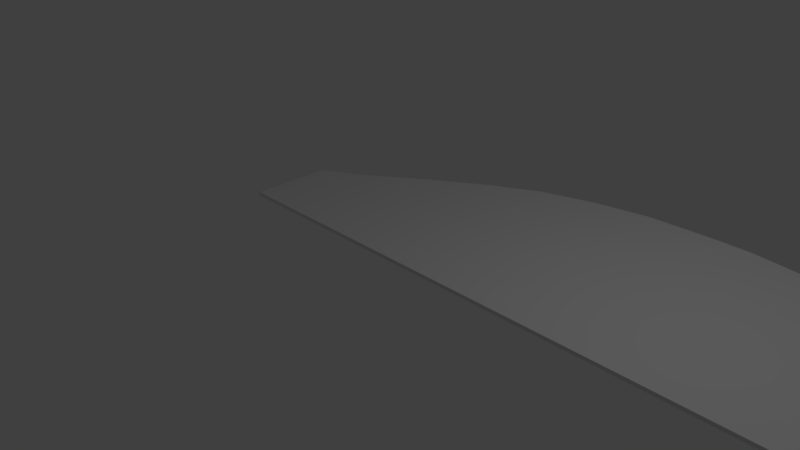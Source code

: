 # Source: Voyager.blend  (saved by Blender 2.77.0; exported with 4.5.12 LTS)
import bpy
from mathutils import Matrix  # noqa: F401  (used for matrix-valued properties, if any)

bpy.ops.wm.read_factory_settings(use_empty=True)
scene = bpy.context.scene
scene.name = 'Scene'

# ---- collections
col_collection_1 = bpy.data.collections.new('Collection 1'); scene.collection.children.link(col_collection_1)

# ---- world
world_world = bpy.data.worlds.new('World'); scene.world = world_world
world_world.color = (0.05088, 0.05088, 0.05088)
world_world.use_sun_shadow = False
world_world.sun_shadow_jitter_overblur = 0.0
world_world.cycles.sampling_method = 'MANUAL'

# ---- cameras
cam_camera = bpy.data.cameras.new('Camera')
cam_camera.clip_end = 100.0
cam_camera.lens = 35.0
cam_camera.sensor_width = 32.0
cam_camera.sensor_height = 18.0
cam_camera.ortho_scale = 7.314
cam_camera.dof.focus_distance = 0.0
cam_camera.dof.aperture_fstop = 128.0

# ---- lights
light_lamp = bpy.data.lights.new('Lamp', 'POINT')
light_lamp.transmission_factor = 0.0
light_lamp.cutoff_distance = 30.0
light_lamp.energy = 100.0
light_lamp.shadow_buffer_clip_start = 1.001
light_lamp.shadow_soft_size = 0.1
light_lamp.shadow_maximum_resolution = 0.006
light_lamp.use_absolute_resolution = True

# ---- meshes
me_plane = bpy.data.meshes.new('Plane')
me_plane.from_pydata([(-4.639, 1.486, 1.012), (7.128, 1.486, 0.9999), (-0.1814, 4.822, 1.012), (1.817, 4.822, 1.012), (-3.058, 3.685, 1.012), (-4.639, 2.672, 1.012), (-4.136, 2.935, 1.012), (-3.525, 3.368, 1.012), (-1.772, 4.427, 1.012), (-2.45, 4.066, 1.012), (-0.9906, 4.669, 1.012), (0.8176, 4.849, 1.012), (4.729, 4.09, 1.012), (3.356, 4.55, 1.012), (6.401, 2.965, 1.012), (6.931, 2.239, 1.012), (6.676, 2.616, 1.012), (7.075, 1.835, 1.012), (5.665, 3.59, 1.012), (5.208, 3.861, 1.012), (6.068, 3.291, 1.012), (2.597, 4.734, 1.012), (1.317, 4.836, 1.044), (4.053, 4.355, 1.012), (-4.639, 1.486, 1.063), (7.128, 1.486, 1.051), (-0.1813, 4.822, 1.063), (1.817, 4.822, 1.012), (-3.058, 3.685, 1.063), (-4.639, 2.672, 1.063), (-4.136, 2.934, 1.063), (-3.525, 3.368, 1.063), (-1.772, 4.427, 1.063), (-2.45, 4.066, 1.063), (-0.9906, 4.669, 1.063), (0.8177, 4.849, 1.063), (4.729, 4.09, 1.063), (3.356, 4.55, 1.063), (6.401, 2.965, 1.063), (6.931, 2.239, 1.063), (6.676, 2.616, 1.063), (7.075, 1.835, 1.063), (5.666, 3.59, 1.063), (5.208, 3.861, 1.063), (6.068, 3.291, 1.063), (2.597, 4.734, 1.063), (1.317, 4.835, 1.063), (4.053, 4.355, 1.063)], [], [(0, 5, 6, 7, 4, 9, 8, 10, 2, 11, 22, 3, 21, 13, 23, 12, 19, 18, 20, 14, 16, 15, 17, 1), (24, 25, 41, 39, 40, 38, 44, 42, 43, 36, 47, 37, 45, 27, 46, 35, 26, 34, 32, 33, 28, 31, 30, 29), (10, 8, 32, 34), (12, 23, 47, 36), (0, 1, 25, 24), (15, 16, 40, 39), (8, 9, 33, 32), (21, 3, 27, 45), (1, 17, 41, 25), (2, 10, 34, 26), (11, 2, 26, 35), (20, 18, 42, 44), (22, 11, 35, 46), (9, 4, 28, 33), (18, 19, 43, 42), (19, 12, 36, 43), (6, 5, 29, 30), (14, 20, 44, 38), (23, 13, 37, 47), (7, 6, 30, 31), (13, 21, 45, 37), (16, 14, 38, 40), (4, 7, 31, 28), (3, 22, 46, 27), (5, 0, 24, 29), (17, 15, 39, 41)])
me_plane.use_remesh_preserve_volume = False
me_plane.use_remesh_preserve_attributes = False
me_plane.use_mirror_vertex_groups = False
me_plane.update()

# ---- objects
ob_plane = bpy.data.objects.new('Plane', me_plane)
ob_lamp = bpy.data.objects.new('Lamp', light_lamp)
ob_camera = bpy.data.objects.new('Camera', cam_camera)

# ---- transforms, parenting, visibility, modifiers, constraints
ob_plane.location = (2.118, -1.486, -0.9999)
ob_plane.lineart.crease_threshold = 0.0
ob_lamp.location = (4.076, 1.005, 5.904)
ob_lamp.rotation_euler = (0.6503, 0.05522, 1.866)
ob_lamp.lock_rotations_4d = False
ob_lamp.empty_display_type = 'ARROWS'
ob_lamp.color = (0.0, 0.0, 0.0, 0.0)
ob_lamp.lineart.crease_threshold = 0.0
ob_camera.location = (7.481, -6.508, 5.344)
ob_camera.rotation_euler = (1.109, 0.01082, 0.8149)
ob_camera.lock_rotations_4d = False
ob_camera.empty_display_type = 'ARROWS'
ob_camera.color = (0.0, 0.0, 0.0, 0.0)
ob_camera.display_type = 'WIRE'
ob_camera.lineart.crease_threshold = 0.0

# ---- collection membership
col_collection_1.objects.link(ob_plane)
col_collection_1.objects.link(ob_lamp)
col_collection_1.objects.link(ob_camera)

# ---- scene / render settings (as saved in the file)
scene.camera = ob_camera
scene.frame_start = 1; scene.frame_end = 250; scene.frame_set(3)
scene.render.engine = 'BLENDER_EEVEE_NEXT'
scene.render.resolution_percentage = 50
scene.render.dither_intensity = 0.0
scene.cycles.use_denoising = False
scene.cycles.samples = 128
scene.cycles.sampling_pattern = 'TABULATED_SOBOL'
scene.cycles.light_sampling_threshold = 0.0
scene.cycles.use_adaptive_sampling = False
scene.cycles.use_light_tree = False
scene.cycles.blur_glossy = 0.0
scene.cycles.sample_clamp_indirect = 0.0
scene.view_settings.view_transform = 'Standard'
bpy.context.view_layer.update()
